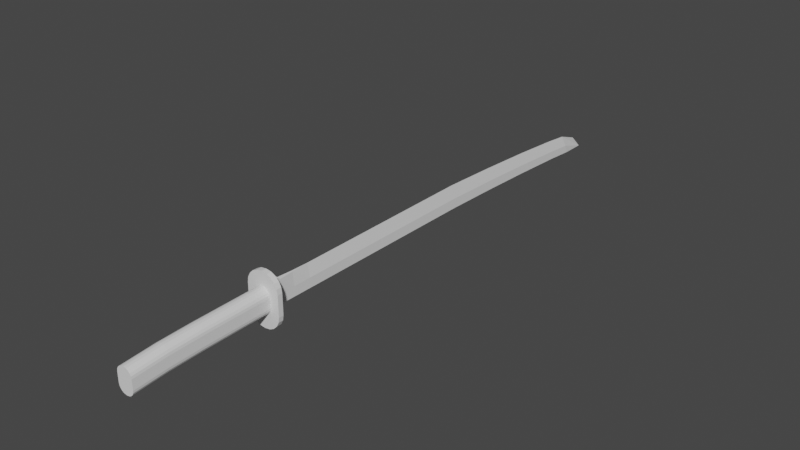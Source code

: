 # Source: katana.blend  (saved by Blender 3.5.10; exported with 4.5.12 LTS)
import bpy
from mathutils import Matrix  # noqa: F401  (used for matrix-valued properties, if any)

bpy.ops.wm.read_factory_settings(use_empty=True)
scene = bpy.context.scene
scene.name = 'Scene'

# ---- collections
col_collection = bpy.data.collections.new('Collection'); scene.collection.children.link(col_collection)

# ---- materials (node trees are filled in below, after node groups)
mat_material_002 = bpy.data.materials.new('Material.002')
mat_material_002.use_transparent_shadow = False
mat_material_001 = bpy.data.materials.new('Material.001')
mat_material_001.use_transparent_shadow = False

# ---- material node trees
mat_material_002.use_nodes = True; mat_material_002.node_tree.nodes.clear()
_N = mat_material_002.node_tree.nodes; _L = mat_material_002.node_tree.links
n0 = _N.new('ShaderNodeBsdfPrincipled'); n0.name = 'Principled BSDF'; n0.location = (10, 300)
n0.distribution = 'GGX'
n0.subsurface_method = 'RANDOM_WALK_SKIN'
n0.inputs[3].default_value = 1.45
n0.inputs[27].default_value = (0.0, 0.0, 0.0, 1.0)
n0.inputs[28].default_value = 1.0
n1 = _N.new('ShaderNodeOutputMaterial'); n1.name = 'Material Output'; n1.location = (300, 300)
_L.new(n0.outputs[0], n1.inputs[0])
n1.is_active_output = True
mat_material_001.use_nodes = True; mat_material_001.node_tree.nodes.clear()
_N = mat_material_001.node_tree.nodes; _L = mat_material_001.node_tree.links
n0 = _N.new('ShaderNodeOutputMaterial'); n0.name = 'Material Output'; n0.location = (550, 286)
n1 = _N.new('ShaderNodeBsdfPrincipled'); n1.name = 'Principled BSDF'; n1.location = (154, 287)
n1.distribution = 'GGX'
n1.subsurface_method = 'RANDOM_WALK_SKIN'
n1.inputs[2].default_value = 1.0
n1.inputs[3].default_value = 1.45
n1.inputs[27].default_value = (0.0, 0.0, 0.0, 1.0)
n1.inputs[28].default_value = 1.0
n2 = _N.new('ShaderNodeTexBrick'); n2.name = 'Brick Texture'; n2.location = (-571, 274)
n2.offset_frequency = 1
n2.offset = 0.0
n2.squash = 99.0
n2.inputs[1].default_value = (0.08859, 0.08859, 0.08859, 1.0)
n2.inputs[2].default_value = (0.0, 0.0, 0.0, 1.0)
n2.inputs[3].default_value = (0.172, 0.172, 0.172, 1.0)
n2.inputs[4].default_value = 38.5
n2.inputs[5].default_value = 0.025
n2.inputs[6].default_value = 0.2
n2.inputs[8].default_value = 100.0
_L.new(n1.outputs[0], n0.inputs[0])
n0.is_active_output = True

# ---- world
world_world = bpy.data.worlds.new('World'); scene.world = world_world
world_world.use_nodes = True; world_world.node_tree.nodes.clear()
_N = world_world.node_tree.nodes; _L = world_world.node_tree.links
n0 = _N.new('ShaderNodeOutputWorld'); n0.name = 'World Output'; n0.location = (300, 300)
n1 = _N.new('ShaderNodeBackground'); n1.name = 'Background'; n1.location = (10, 300)
n1.inputs[0].default_value = (0.05088, 0.05088, 0.05088, 1.0)
_L.new(n1.outputs[0], n0.inputs[0])
n0.is_active_output = True
world_world.color = (0.05088, 0.05088, 0.05088)
world_world.use_sun_shadow = False
world_world.sun_shadow_jitter_overblur = 0.0

# ---- meshes
me_cube_002 = bpy.data.meshes.new('Cube.002')
me_cube_002.from_pydata([(-0.01736, -1.187, -0.04772), (-0.01736, -1.187, 0.1292), (-2.51e-16, 2.363, -0.1353), (-2.51e-16, 2.255, -0.02899), (0.01736, -1.187, -0.04772), (0.01736, -1.187, 0.1292), (-2.51e-16, 2.363, -0.1353), (-2.51e-16, 2.255, -0.02899), (-0.01736, 0.5915, -0.055), (-2.51e-16, 0.5873, 0.1292), (0.01736, 0.5915, -0.055), (-2.51e-16, 0.5873, 0.1292), (-2.51e-16, 1.491, 0.08353), (0.01736, 1.481, -0.08215), (-0.01736, 1.481, -0.08215), (-2.51e-16, 1.491, 0.08353), (-0.01736, 1.036, -0.06577), (-2.51e-16, 1.039, 0.1094), (-2.51e-16, 1.039, 0.1094), (0.01736, 1.036, -0.06577), (-2.51e-16, 1.892, 0.05326), (0.01736, 1.925, -0.104), (-0.01736, 1.925, -0.104), (-2.51e-16, 1.892, 0.05326), (-2.51e-16, 2.082, 0.0332), (0.01736, 2.144, -0.1196), (-0.01736, 2.144, -0.1196), (-2.51e-16, 2.082, 0.0332), (-0.02067, -1.187, -0.06458), (-0.02067, -1.187, 0.1461), (0.02067, -1.187, 0.1461), (0.02067, -1.187, -0.06458), (-0.02067, -1.268, -0.06458), (-0.02067, -1.268, 0.1461), (0.02067, -1.268, 0.1461), (0.02067, -1.268, -0.06458), (-0.006148, -1.268, -0.1662), (-0.1298, -1.268, -0.04256), (-0.03931, -1.268, -0.08194), (-0.04436, -1.268, -0.1602), (-0.07883, -1.268, -0.1426), (-0.1062, -1.268, -0.1152), (-0.1238, -1.268, -0.08077), (-0.1298, -1.268, 0.1153), (-0.006148, -1.268, 0.2389), (-0.03563, -1.268, 0.1588), (-0.1238, -1.268, 0.1535), (-0.1062, -1.268, 0.188), (-0.07883, -1.268, 0.2153), (-0.04436, -1.268, 0.2329), (0.006148, -1.268, 0.2389), (0.1298, -1.268, 0.1153), (0.03563, -1.268, 0.1588), (0.04436, -1.268, 0.2329), (0.07883, -1.268, 0.2153), (0.1062, -1.268, 0.188), (0.1238, -1.268, 0.1535), (0.1298, -1.268, -0.04256), (0.006148, -1.268, -0.1662), (0.03931, -1.268, -0.08194), (0.1238, -1.268, -0.08077), (0.1062, -1.268, -0.1152), (0.07883, -1.268, -0.1426), (0.04436, -1.268, -0.1602), (-0.1298, -1.307, -0.04256), (-0.006148, -1.307, -0.1662), (-0.1238, -1.307, -0.08077), (-0.1062, -1.307, -0.1152), (-0.07883, -1.307, -0.1426), (-0.04436, -1.307, -0.1602), (-0.006148, -1.307, 0.2389), (-0.1298, -1.307, 0.1153), (-0.04436, -1.307, 0.2329), (-0.07883, -1.307, 0.2153), (-0.1062, -1.307, 0.188), (-0.1238, -1.307, 0.1535), (0.1298, -1.307, 0.1153), (0.006148, -1.307, 0.2389), (0.1238, -1.307, 0.1535), (0.1062, -1.307, 0.188), (0.07883, -1.307, 0.2153), (0.04436, -1.307, 0.2329), (0.006148, -1.307, -0.1662), (0.1298, -1.307, -0.04256), (0.04436, -1.307, -0.1602), (0.07883, -1.307, -0.1426), (0.1062, -1.307, -0.1152), (0.1238, -1.307, -0.08077), (-0.01736, -1.056, -0.04826), (0.008131, -1.056, 0.1292), (-0.005495, -1.056, 0.1292), (0.01736, -1.056, -0.04826), (-0.01736, -1.187, 0.02671), (-2.51e-16, 2.363, -0.1347), (-2.51e-16, 2.363, -0.1347), (0.01736, -1.187, 0.02671), (0.01736, 0.5897, 0.02249), (-0.01736, 0.5897, 0.02249), (0.01736, 1.485, -0.01245), (-0.01736, 1.485, -0.01245), (-0.01736, 1.037, 0.007912), (0.01736, 1.037, 0.007912), (0.01736, 1.911, -0.03784), (-0.01736, 1.911, -0.03784), (0.01736, 2.118, -0.05534), (-0.01736, 2.118, -0.05534), (-0.02067, -1.187, 0.02403), (0.02067, -1.187, 0.02403), (-0.02067, -1.268, 0.02403), (0.02067, -1.268, 0.02403), (-0.01736, -1.056, 0.0264), (0.01736, -1.056, 0.0264), (-2.51e-16, -0.9146, 0.1292), (0.01736, -0.9139, -0.04884), (-0.01736, -0.9139, -0.04884), (-2.51e-16, -0.9146, 0.1292), (0.01736, -0.9142, 0.02606), (-0.01736, -0.9142, 0.02606), (-0.06286, -1.307, 0.07381), (-0.05993, -1.307, 0.09195), (-0.05142, -1.307, 0.1083), (-0.03817, -1.307, 0.1213), (-0.02148, -1.307, 0.1296), (-0.002977, -1.307, 0.1325), (0.05993, -1.307, 0.09195), (0.06286, -1.307, 0.07381), (0.05142, -1.307, 0.1083), (0.03817, -1.307, 0.1213), (0.02148, -1.307, 0.1296), (0.002977, -1.307, 0.1325), (0.02148, -1.307, -0.05691), (0.002977, -1.307, -0.05978), (0.03817, -1.307, -0.04858), (0.05142, -1.307, -0.03559), (0.05993, -1.307, -0.01923), (0.06286, -1.307, -0.001096), (-0.05993, -1.307, -0.01923), (-0.06286, -1.307, -0.001096), (-0.05142, -1.307, -0.03559), (-0.03817, -1.307, -0.04858), (-0.02148, -1.307, -0.05691), (-0.002977, -1.307, -0.05978), (-0.06286, -2.359, 0.03869), (-0.05993, -2.359, 0.05682), (-0.05142, -2.359, 0.07318), (-0.03817, -2.359, 0.08617), (-0.02148, -2.359, 0.0945), (-0.002977, -2.359, 0.09737), (0.05993, -2.359, 0.05682), (0.06286, -2.359, 0.03869), (0.05142, -2.359, 0.07318), (0.03817, -2.359, 0.08617), (0.02148, -2.359, 0.0945), (0.002977, -2.359, 0.09737), (0.02148, -2.359, -0.09204), (0.002977, -2.359, -0.09491), (0.03817, -2.359, -0.0837), (0.05142, -2.359, -0.07072), (0.05993, -2.359, -0.05436), (0.06286, -2.359, -0.03622), (-0.05993, -2.359, -0.05436), (-0.06286, -2.359, -0.03622), (-0.05142, -2.359, -0.07072), (-0.03817, -2.359, -0.0837), (-0.02148, -2.359, -0.09204), (-0.002977, -2.359, -0.09491), (0.05993, -1.833, 0.08515), (0.06286, -1.833, 0.06701), (-0.06286, -1.833, -0.007895), (-0.06286, -1.833, 0.06701), (0.05993, -1.833, -0.02603), (0.05142, -1.833, -0.04239), (0.05142, -1.833, 0.1015), (0.002977, -1.833, -0.06658), (-0.002977, -1.833, -0.06658), (0.06286, -1.833, -0.007895), (0.03817, -1.833, 0.1145), (-0.002977, -1.833, 0.1257), (0.002977, -1.833, 0.1257), (-0.05993, -1.833, 0.08515), (-0.05993, -1.833, -0.02603), (0.02148, -1.833, 0.1228), (-0.05142, -1.833, 0.1015), (-0.05142, -1.833, -0.04239), (-0.03817, -1.833, 0.1145), (-0.03817, -1.833, -0.05537), (0.02148, -1.833, -0.06371), (-0.02148, -1.833, 0.1228), (-0.02148, -1.833, -0.06371), (0.03817, -1.833, -0.05537), (0.05993, -2.096, 0.07699), (-0.06286, -2.096, -0.01605), (0.05993, -2.096, -0.03419), (0.05142, -2.096, 0.09335), (0.002977, -2.096, -0.07474), (0.06286, -2.096, -0.01605), (0.03817, -2.096, 0.1063), (-0.002977, -2.096, 0.1175), (-0.05993, -2.096, -0.03419), (0.02148, -2.096, 0.1147), (-0.05142, -2.096, -0.05055), (-0.03817, -2.096, -0.06353), (0.02148, -2.096, -0.07187), (-0.02148, -2.096, -0.07187), (0.03817, -2.096, -0.06353), (0.06286, -2.096, 0.05886), (-0.06286, -2.096, 0.05886), (0.05142, -2.096, -0.05055), (-0.002977, -2.096, -0.07474), (0.002977, -2.096, 0.1175), (-0.05993, -2.096, 0.07699), (-0.05142, -2.096, 0.09335), (-0.03817, -2.096, 0.1063), (-0.02148, -2.096, 0.1147), (0.01736, 0.5897, 0.02249), (-2.51e-16, 0.5873, 0.1292), (-2.51e-16, -0.9146, 0.1292), (0.01736, -0.9142, 0.02606)], [], [(105, 24, 3, 93), (93, 3, 7, 94), (111, 89, 5, 95), (92, 0, 28, 106), (88, 91, 4, 0), (89, 90, 1, 5), (17, 18, 9, 11), (16, 19, 10, 8), (101, 17, 11, 96), (117, 112, 9, 97), (102, 23, 15, 98), (22, 21, 13, 14), (23, 20, 12, 15), (100, 18, 12, 99), (97, 9, 18, 100), (98, 15, 17, 101), (14, 13, 19, 16), (15, 12, 18, 17), (27, 24, 20, 23), (26, 25, 21, 22), (104, 27, 23, 102), (99, 12, 20, 103), (94, 7, 27, 104), (2, 6, 25, 26), (7, 3, 24, 27), (103, 20, 24, 105), (28, 31, 35, 32), (0, 4, 31, 28), (5, 1, 29, 30), (95, 5, 30, 107), (36, 58, 82, 65), (106, 28, 32, 108), (30, 29, 33, 34), (107, 30, 34, 109), (57, 51, 76, 83), (50, 44, 70, 77), (70, 72, 122, 123), (34, 33, 45, 44, 50, 52), (35, 109, 34, 52, 51, 57, 59), (32, 35, 59, 58, 36, 38), (33, 108, 32, 38, 37, 43, 45), (36, 39, 38), (39, 40, 38), (40, 41, 38), (41, 42, 38), (42, 37, 38), (43, 46, 45), (46, 47, 45), (47, 48, 45), (48, 49, 45), (49, 44, 45), (50, 53, 52), (53, 54, 52), (54, 55, 52), (55, 56, 52), (56, 51, 52), (57, 60, 59), (60, 61, 59), (61, 62, 59), (62, 63, 59), (63, 58, 59), (43, 71, 75, 46), (46, 75, 74, 47), (47, 74, 73, 48), (48, 73, 72, 49), (49, 72, 70, 44), (76, 51, 56, 78), (78, 56, 55, 79), (79, 55, 54, 80), (80, 54, 53, 81), (81, 53, 50, 77), (82, 58, 63, 84), (84, 63, 62, 85), (85, 62, 61, 86), (86, 61, 60, 87), (87, 60, 57, 83), (64, 37, 42, 66), (66, 42, 41, 67), (67, 41, 40, 68), (68, 40, 39, 69), (69, 39, 36, 65), (43, 37, 64, 71), (92, 1, 90, 110), (115, 112, 90, 89), (114, 113, 91, 88), (116, 115, 89, 111), (113, 116, 111, 91), (0, 92, 110, 88), (31, 107, 109, 35), (29, 106, 108, 33), (4, 95, 107, 31), (22, 103, 105, 26), (6, 94, 104, 25), (14, 99, 103, 22), (25, 104, 102, 21), (13, 98, 101, 19), (8, 97, 100, 16), (16, 100, 99, 14), (21, 102, 98, 13), (114, 117, 97, 8), (19, 101, 96, 10), (1, 92, 106, 29), (91, 111, 95, 4), (2, 93, 94, 6), (26, 105, 93, 2), (88, 110, 117, 114), (10, 96, 116, 113), (214, 215, 216, 217), (8, 10, 113, 114), (11, 9, 112, 115), (110, 90, 112, 117), (205, 190, 148, 149), (84, 85, 132, 130), (68, 69, 140, 139), (74, 75, 119, 120), (83, 76, 125, 135), (80, 81, 128, 127), (64, 66, 136, 137), (76, 78, 124, 125), (65, 82, 131, 141), (85, 86, 133, 132), (69, 65, 141, 140), (73, 74, 120, 121), (81, 77, 129, 128), (66, 67, 138, 136), (78, 79, 126, 124), (86, 87, 134, 133), (72, 73, 121, 122), (82, 84, 130, 131), (71, 64, 137, 118), (67, 68, 139, 138), (75, 71, 118, 119), (77, 70, 123, 129), (79, 80, 127, 126), (87, 83, 135, 134), (155, 154, 156, 157, 158, 159, 149, 148, 150, 151, 152, 153, 147, 146, 145, 144, 143, 142, 161, 160, 162, 163, 164, 165), (206, 191, 161, 142), (207, 192, 158, 157), (190, 193, 150, 148), (208, 194, 155, 165), (192, 195, 159, 158), (193, 196, 151, 150), (209, 197, 147, 153), (210, 206, 142, 143), (191, 198, 160, 161), (196, 199, 152, 151), (195, 205, 149, 159), (211, 210, 143, 144), (198, 200, 162, 160), (199, 209, 153, 152), (212, 211, 144, 145), (200, 201, 163, 162), (194, 202, 154, 155), (213, 212, 145, 146), (201, 203, 164, 163), (202, 204, 156, 154), (197, 213, 146, 147), (203, 208, 165, 164), (204, 207, 157, 156), (132, 133, 171, 189), (140, 141, 174, 188), (123, 122, 187, 177), (130, 132, 189, 186), (139, 140, 188, 185), (122, 121, 184, 187), (131, 130, 186, 173), (138, 139, 185, 183), (121, 120, 182, 184), (128, 129, 178, 181), (136, 138, 183, 180), (120, 119, 179, 182), (135, 125, 167, 175), (127, 128, 181, 176), (137, 136, 180, 168), (119, 118, 169, 179), (129, 123, 177, 178), (126, 127, 176, 172), (134, 135, 175, 170), (141, 131, 173, 174), (124, 126, 172, 166), (133, 134, 170, 171), (118, 137, 168, 169), (125, 124, 166, 167), (189, 171, 207, 204), (188, 174, 208, 203), (177, 187, 213, 197), (186, 189, 204, 202), (185, 188, 203, 201), (187, 184, 212, 213), (173, 186, 202, 194), (183, 185, 201, 200), (184, 182, 211, 212), (181, 178, 209, 199), (180, 183, 200, 198), (182, 179, 210, 211), (175, 167, 205, 195), (176, 181, 199, 196), (168, 180, 198, 191), (179, 169, 206, 210), (178, 177, 197, 209), (172, 176, 196, 193), (170, 175, 195, 192), (174, 173, 194, 208), (166, 172, 193, 190), (171, 170, 192, 207), (169, 168, 191, 206), (167, 166, 190, 205), (96, 11, 215, 214), (11, 115, 216, 215), (115, 116, 217, 216), (116, 96, 214, 217)])
me_cube_002.polygons.foreach_set('material_index', [0, 0, 0, 0, 0, 0, 0, 0, 0, 0, 0, 0, 0, 0, 0, 0, 0, 0, 0, 0, 0, 0, 0, 0, 0, 0, 0, 0, 0, 0, 0, 0, 0, 0, 0, 0, 0, 0, 0, 0, 0, 0, 0, 0, 0, 0, 0, 0, 0, 0, 0, 0, 0, 0, 0, 0, 0, 0, 0, 0, 0, 0, 0, 0, 0, 0, 0, 0, 0, 0, 0, 0, 0, 0, 0, 0, 0, 0, 0, 0, 0, 0, 0, 0, 0, 0, 0, 0, 0, 0, 0, 0, 0, 0, 0, 0, 0, 0, 0, 0, 0, 0, 0, 0, 0, 0, 0, 0, 0, 0, 0, 1, 0, 0, 0, 0, 0, 0, 0, 0, 0, 0, 0, 0, 0, 0, 0, 0, 0, 0, 0, 0, 0, 0, 0, 1, 1, 1, 1, 1, 1, 1, 1, 1, 1, 1, 1, 1, 1, 1, 1, 1, 1, 1, 1, 1, 1, 1, 1, 1, 1, 1, 1, 1, 1, 1, 1, 1, 1, 1, 1, 1, 1, 1, 1, 1, 1, 1, 1, 1, 1, 1, 1, 1, 1, 1, 1, 1, 1, 1, 1, 1, 1, 1, 1, 1, 1, 1, 1, 1, 1, 1, 1, 1, 1, 1, 1, 0, 0, 0, 0])
_uv = me_cube_002.uv_layers.new(name='UVMap')
_uv.uv.foreach_set('vector', [0.1032, 0.06962, 0.0786, 0.08038, 0.09488, 0.03123, 0.1239, 0.0001552, 0.2841, 0.2279, 0.2841, 0.2279, 0.2841, 0.2279, 0.2841, 0.2279, 0.04037, 0.03743, 0.01135, 0.03668, 0.01247, 0.0, 0.04117, 0.0007099, 0.2756, 0.3217, 0.2756, 0.3008, 0.2766, 0.2961, 0.2766, 0.321, 0.2454, 0.9614, 0.2552, 0.9614, 0.2552, 0.9981, 0.2454, 0.9981, 0.2601, 0.3357, 0.2639, 0.3359, 0.2649, 0.3727, 0.2552, 0.3721, 0.2841, 0.2279, 0.2841, 0.2279, 0.2841, 0.2279, 0.2841, 0.2279, 0.2454, 0.3731, 0.2552, 0.3731, 0.2552, 0.4981, 0.2454, 0.4981, 0.03136, 0.6262, 0.002487, 0.626, 0.0, 0.4988, 0.03031, 0.5002, 0.1014, 0.9226, 0.07245, 0.9234, 0.06201, 0.5012, 0.09191, 0.4998, 0.03824, 0.8721, 0.01242, 0.866, 0.006663, 0.7532, 0.03403, 0.7522, 0.2454, 0.1231, 0.2552, 0.1231, 0.2552, 0.2481, 0.2454, 0.2481, 0.2841, 0.2279, 0.2841, 0.2279, 0.2841, 0.2279, 0.2841, 0.2279, 0.09289, 0.3738, 0.06443, 0.374, 0.06856, 0.2467, 0.0955, 0.2478, 0.09191, 0.4998, 0.06201, 0.5012, 0.06443, 0.374, 0.09289, 0.3738, 0.03403, 0.7522, 0.006663, 0.7532, 0.002487, 0.626, 0.03136, 0.6262, 0.2454, 0.2481, 0.2552, 0.2481, 0.2552, 0.3731, 0.2454, 0.3731, 0.2841, 0.2279, 0.2841, 0.2279, 0.2841, 0.2279, 0.2841, 0.2279, 0.2841, 0.2279, 0.2841, 0.2279, 0.2841, 0.2279, 0.2841, 0.2279, 0.2454, 0.06157, 0.2552, 0.06157, 0.2552, 0.1231, 0.2454, 0.1231, 0.04174, 0.9304, 0.01675, 0.9196, 0.01242, 0.866, 0.03824, 0.8721, 0.0955, 0.2478, 0.06856, 0.2467, 0.07428, 0.134, 0.09967, 0.1279, 0.06186, 0.9998, 0.03299, 0.9688, 0.01675, 0.9196, 0.04174, 0.9304, 0.2503, 0.0, 0.2503, 0.0, 0.2552, 0.06157, 0.2454, 0.06157, 0.2841, 0.2279, 0.2841, 0.2279, 0.2841, 0.2279, 0.2841, 0.2279, 0.09967, 0.1279, 0.07428, 0.134, 0.0786, 0.08038, 0.1032, 0.06962, 0.1943, 0.3202, 0.1826, 0.3202, 0.1826, 0.2974, 0.1943, 0.2974, 0.2756, 0.3008, 0.2659, 0.3008, 0.2649, 0.2961, 0.2766, 0.2961, 0.2659, 0.3506, 0.2756, 0.3506, 0.2766, 0.3553, 0.2649, 0.3553, 0.2659, 0.3217, 0.2659, 0.3506, 0.2649, 0.3553, 0.2649, 0.321, 0.1825, 0.3179, 0.1825, 0.3213, 0.1714, 0.3213, 0.1714, 0.3178, 0.3069, 0.3163, 0.3069, 0.3412, 0.2841, 0.3412, 0.2841, 0.3163, 0.2059, 0.3202, 0.1943, 0.3202, 0.1943, 0.2974, 0.2059, 0.2974, 0.3069, 0.3162, 0.3069, 0.282, 0.3297, 0.282, 0.3297, 0.3161, 0.3458, 0.2476, 0.3458, 0.2918, 0.3347, 0.2918, 0.3347, 0.2476, 0.3195, 0.2595, 0.3195, 0.2561, 0.3305, 0.256, 0.3306, 0.2595, 0.3189, 0.2279, 0.3081, 0.2262, 0.3146, 0.1971, 0.3198, 0.198, 0.3148, 0.08782, 0.3264, 0.08782, 0.3306, 0.09141, 0.3223, 0.1139, 0.3189, 0.1139, 0.3106, 0.09141, 0.3148, 0.02859, 0.3148, 0.05351, 0.3148, 0.08782, 0.3106, 0.09141, 0.2841, 0.07917, 0.2841, 0.03478, 0.3096, 0.0237, 0.3264, 0.02859, 0.3148, 0.02859, 0.3096, 0.0237, 0.3189, 0.0, 0.3223, 0.0, 0.3317, 0.0237, 0.3264, 0.08782, 0.3264, 0.05351, 0.3264, 0.02859, 0.3317, 0.0237, 0.3571, 0.03478, 0.3571, 0.07917, 0.3306, 0.09141, 0.3223, 0.0, 0.3331, 0.001702, 0.3317, 0.0237, 0.3331, 0.001702, 0.3428, 0.006642, 0.3317, 0.0237, 0.3428, 0.006642, 0.3505, 0.01434, 0.3317, 0.0237, 0.3505, 0.01434, 0.3554, 0.02403, 0.3317, 0.0237, 0.3554, 0.02403, 0.3571, 0.03478, 0.3317, 0.0237, 0.3571, 0.07917, 0.3554, 0.08991, 0.3306, 0.09141, 0.3554, 0.08991, 0.3505, 0.09961, 0.3306, 0.09141, 0.3505, 0.09961, 0.3428, 0.1073, 0.3306, 0.09141, 0.3428, 0.1073, 0.3331, 0.1122, 0.3306, 0.09141, 0.3331, 0.1122, 0.3223, 0.1139, 0.3306, 0.09141, 0.3189, 0.1139, 0.3081, 0.1122, 0.3106, 0.09141, 0.3081, 0.1122, 0.2984, 0.1073, 0.3106, 0.09141, 0.2984, 0.1073, 0.2907, 0.09961, 0.3106, 0.09141, 0.2907, 0.09961, 0.2858, 0.08991, 0.3106, 0.09141, 0.2858, 0.08991, 0.2841, 0.07917, 0.3106, 0.09141, 0.2841, 0.03478, 0.2858, 0.02403, 0.3096, 0.0237, 0.2858, 0.02403, 0.2907, 0.01434, 0.3096, 0.0237, 0.2907, 0.01434, 0.2984, 0.006642, 0.3096, 0.0237, 0.2984, 0.006642, 0.3081, 0.001702, 0.3096, 0.0237, 0.3081, 0.001702, 0.3189, 0.0, 0.3096, 0.0237, 0.357, 0.2482, 0.3459, 0.2482, 0.346, 0.2375, 0.3571, 0.2375, 0.3571, 0.2375, 0.346, 0.2375, 0.346, 0.2279, 0.3571, 0.2279, 0.3197, 0.2279, 0.3308, 0.2279, 0.3306, 0.2356, 0.3196, 0.2356, 0.3196, 0.2356, 0.3306, 0.2356, 0.3306, 0.2453, 0.3195, 0.2453, 0.3195, 0.2453, 0.3306, 0.2453, 0.3305, 0.256, 0.3195, 0.2561, 0.3347, 0.2918, 0.3458, 0.2918, 0.3458, 0.3027, 0.3347, 0.3027, 0.3347, 0.3027, 0.3458, 0.3027, 0.3458, 0.3128, 0.3348, 0.3128, 0.3348, 0.3128, 0.3458, 0.3128, 0.3459, 0.3212, 0.3348, 0.3212, 0.3308, 0.2799, 0.3197, 0.28, 0.3196, 0.2703, 0.3306, 0.2702, 0.3306, 0.2702, 0.3196, 0.2703, 0.3195, 0.2595, 0.3306, 0.2595, 0.1714, 0.3213, 0.1825, 0.3213, 0.1825, 0.3321, 0.1714, 0.332, 0.1714, 0.332, 0.1825, 0.3321, 0.1826, 0.3418, 0.1715, 0.3417, 0.1715, 0.3417, 0.1826, 0.3418, 0.1826, 0.3495, 0.1716, 0.3494, 0.3348, 0.2279, 0.3459, 0.2279, 0.3459, 0.2371, 0.3348, 0.2371, 0.3348, 0.2371, 0.3459, 0.2371, 0.3458, 0.2476, 0.3347, 0.2476, 0.3459, 0.2926, 0.357, 0.2926, 0.357, 0.3034, 0.3459, 0.3034, 0.3459, 0.3034, 0.357, 0.3034, 0.357, 0.3132, 0.3459, 0.3131, 0.3459, 0.3131, 0.357, 0.3132, 0.3571, 0.321, 0.346, 0.321, 0.1716, 0.2974, 0.1826, 0.2974, 0.1826, 0.3071, 0.1715, 0.3071, 0.1715, 0.3071, 0.1826, 0.3071, 0.1825, 0.3179, 0.1714, 0.3178, 0.357, 0.2482, 0.357, 0.2926, 0.3459, 0.2926, 0.3459, 0.2482, 0.1031, 0.9993, 0.07426, 1.0, 0.07341, 0.9633, 0.1023, 0.9626, 0.2649, 0.2961, 0.2649, 0.2961, 0.2639, 0.3359, 0.2601, 0.3357, 0.2454, 0.9214, 0.2552, 0.9214, 0.2552, 0.9614, 0.2454, 0.9614, 0.0395, 0.07735, 0.01018, 0.07656, 0.01135, 0.03668, 0.04037, 0.03743, 0.06047, 0.07795, 0.0395, 0.07735, 0.04037, 0.03743, 0.06127, 0.03798, 0.124, 0.9988, 0.1031, 0.9993, 0.1023, 0.9626, 0.1232, 0.962, 0.3069, 0.341, 0.3069, 0.3162, 0.3297, 0.3161, 0.3297, 0.341, 0.3069, 0.282, 0.3069, 0.3163, 0.2841, 0.3163, 0.2841, 0.282, 0.2659, 0.3008, 0.2659, 0.3217, 0.2649, 0.321, 0.2649, 0.2961, 0.1182, 0.1235, 0.09967, 0.1279, 0.1032, 0.06962, 0.121, 0.06176, 0.06201, 1.0, 0.06186, 0.9998, 0.04174, 0.9304, 0.05956, 0.9383, 0.1151, 0.2486, 0.0955, 0.2478, 0.09967, 0.1279, 0.1182, 0.1235, 0.05956, 0.9383, 0.04174, 0.9304, 0.03824, 0.8721, 0.05667, 0.8765, 0.05357, 0.7514, 0.03403, 0.7522, 0.03136, 0.6262, 0.05199, 0.6263, 0.1137, 0.4988, 0.09191, 0.4998, 0.09289, 0.3738, 0.1136, 0.3737, 0.1136, 0.3737, 0.09289, 0.3738, 0.0955, 0.2478, 0.1151, 0.2486, 0.05667, 0.8765, 0.03824, 0.8721, 0.03403, 0.7522, 0.05357, 0.7514, 0.1224, 0.922, 0.1014, 0.9226, 0.09191, 0.4998, 0.1137, 0.4988, 0.05199, 0.6263, 0.03136, 0.6262, 0.03031, 0.5002, 0.05199, 0.5012, 0.2756, 0.3506, 0.2756, 0.3217, 0.2766, 0.321, 0.2766, 0.3553, 0.06127, 0.03798, 0.04037, 0.03743, 0.04117, 0.0007099, 0.06201, 0.001225, 0.2841, 0.2279, 0.2841, 0.2279, 0.2841, 0.2279, 0.2841, 0.2279, 0.121, 0.06176, 0.1032, 0.06962, 0.1239, 0.0001552, 0.124, 0.0, 0.1232, 0.962, 0.1023, 0.9626, 0.1014, 0.9226, 0.1224, 0.922, 0.05199, 0.5012, 0.03031, 0.5002, 0.0395, 0.07735, 0.06047, 0.07795, 0.2151, 0.0, 0.2454, 0.0006719, 0.2454, 0.423, 0.2161, 0.4229, 0.2454, 0.4981, 0.2552, 0.4981, 0.2552, 0.9214, 0.2454, 0.9214, 0.3823, 0.0, 0.3823, 0.0, 0.3823, 0.4224, 0.3823, 0.4224, 0.1023, 0.9626, 0.07341, 0.9633, 0.07245, 0.9234, 0.1014, 0.9226, 0.1379, 0.07508, 0.1328, 0.07526, 0.136, 0.00114, 0.1411, 0.0009667, 0.3331, 0.1156, 0.3428, 0.1206, 0.3313, 0.147, 0.3267, 0.1447, 0.2984, 0.1206, 0.3081, 0.1156, 0.3146, 0.1447, 0.3099, 0.147, 0.2907, 0.2136, 0.2858, 0.2039, 0.3038, 0.1866, 0.3061, 0.1912, 0.3571, 0.1487, 0.3571, 0.1931, 0.3383, 0.1814, 0.3383, 0.1604, 0.3428, 0.2212, 0.3331, 0.2262, 0.3267, 0.1971, 0.3313, 0.1948, 0.2841, 0.1487, 0.2858, 0.138, 0.3038, 0.1553, 0.3029, 0.1604, 0.3571, 0.1931, 0.3554, 0.2039, 0.3375, 0.1866, 0.3383, 0.1814, 0.3189, 0.1139, 0.3223, 0.1139, 0.3214, 0.1439, 0.3198, 0.1439, 0.3428, 0.1206, 0.3505, 0.1283, 0.3351, 0.1507, 0.3313, 0.147, 0.3081, 0.1156, 0.3189, 0.1139, 0.3198, 0.1439, 0.3146, 0.1447, 0.2984, 0.2212, 0.2907, 0.2136, 0.3061, 0.1912, 0.3099, 0.1948, 0.3331, 0.2262, 0.3223, 0.2279, 0.3214, 0.198, 0.3267, 0.1971, 0.2858, 0.138, 0.2907, 0.1283, 0.3061, 0.1507, 0.3038, 0.1553, 0.3554, 0.2039, 0.3505, 0.2136, 0.3351, 0.1912, 0.3375, 0.1866, 0.3505, 0.1283, 0.3554, 0.138, 0.3375, 0.1553, 0.3351, 0.1507, 0.3081, 0.2262, 0.2984, 0.2212, 0.3099, 0.1948, 0.3146, 0.1971, 0.3223, 0.1139, 0.3331, 0.1156, 0.3267, 0.1447, 0.3214, 0.1439, 0.2841, 0.1931, 0.2841, 0.1487, 0.3029, 0.1604, 0.3029, 0.1814, 0.2907, 0.1283, 0.2984, 0.1206, 0.3099, 0.147, 0.3061, 0.1507, 0.2858, 0.2039, 0.2841, 0.1931, 0.3029, 0.1814, 0.3038, 0.1866, 0.3223, 0.2279, 0.3189, 0.2279, 0.3198, 0.198, 0.3214, 0.198, 0.3505, 0.2136, 0.3428, 0.2212, 0.3313, 0.1948, 0.3351, 0.1912, 0.3554, 0.138, 0.3571, 0.1487, 0.3383, 0.1604, 0.3375, 0.1553, 0.3026, 0.2279, 0.3078, 0.2287, 0.3125, 0.231, 0.3162, 0.2347, 0.3186, 0.2393, 0.3195, 0.2444, 0.3195, 0.2655, 0.3186, 0.2706, 0.3162, 0.2752, 0.3125, 0.2788, 0.3078, 0.2812, 0.3026, 0.282, 0.3009, 0.282, 0.2957, 0.2812, 0.291, 0.2788, 0.2873, 0.2752, 0.2849, 0.2706, 0.2841, 0.2655, 0.2841, 0.2444, 0.2849, 0.2393, 0.2873, 0.2347, 0.291, 0.231, 0.2957, 0.2287, 0.3009, 0.2279, 0.1811, 0.2223, 0.2021, 0.223, 0.2053, 0.2971, 0.1843, 0.2964, 0.1683, 0.07411, 0.1639, 0.07424, 0.1671, 0.0001257, 0.1714, 0.0, 0.1328, 0.07526, 0.128, 0.07543, 0.1312, 0.001313, 0.136, 0.00114, 0.2688, 0.222, 0.2705, 0.222, 0.2705, 0.2961, 0.2688, 0.2961, 0.1639, 0.07424, 0.1589, 0.0744, 0.1621, 0.000283, 0.1671, 0.0001257, 0.128, 0.07543, 0.124, 0.07558, 0.1272, 0.001469, 0.1312, 0.001313, 0.367, 0.222, 0.3687, 0.222, 0.3687, 0.2961, 0.367, 0.2961, 0.176, 0.2221, 0.1811, 0.2223, 0.1843, 0.2964, 0.1792, 0.2962, 0.2021, 0.223, 0.2072, 0.2232, 0.2104, 0.2973, 0.2053, 0.2971, 0.3571, 0.222, 0.3618, 0.222, 0.3618, 0.2961, 0.3571, 0.2961, 0.1589, 0.0744, 0.1379, 0.07508, 0.1411, 0.0009667, 0.1621, 0.000283, 0.1714, 0.2219, 0.176, 0.2221, 0.1792, 0.2962, 0.1746, 0.296, 0.2072, 0.2232, 0.2119, 0.2233, 0.2151, 0.2974, 0.2104, 0.2973, 0.3618, 0.222, 0.367, 0.222, 0.367, 0.2961, 0.3618, 0.2961, 0.3786, 0.222, 0.3823, 0.2221, 0.3823, 0.2962, 0.3786, 0.2961, 0.2552, 0.222, 0.2589, 0.222, 0.2589, 0.296, 0.2552, 0.296, 0.2705, 0.222, 0.2757, 0.222, 0.2757, 0.2961, 0.2705, 0.2961, 0.3739, 0.222, 0.3786, 0.222, 0.3786, 0.2961, 0.3739, 0.2961, 0.2589, 0.222, 0.2636, 0.222, 0.2636, 0.2961, 0.2589, 0.296, 0.2757, 0.222, 0.2804, 0.222, 0.2804, 0.296, 0.2757, 0.2961, 0.3687, 0.222, 0.3739, 0.222, 0.3739, 0.2961, 0.3687, 0.2961, 0.2636, 0.222, 0.2688, 0.222, 0.2688, 0.2961, 0.2636, 0.2961, 0.2804, 0.222, 0.2841, 0.222, 0.2841, 0.296, 0.2804, 0.296, 0.2804, 4.026e-05, 0.2841, 0.0, 0.2841, 0.148, 0.2804, 0.148, 0.2636, 6.611e-05, 0.2688, 7.5e-05, 0.2688, 0.148, 0.2636, 0.148, 0.3687, 0.0, 0.3739, 2.102e-05, 0.3739, 0.148, 0.3687, 0.1479, 0.2757, 6.611e-05, 0.2804, 4.026e-05, 0.2804, 0.148, 0.2757, 0.148, 0.2589, 4.026e-05, 0.2636, 6.611e-05, 0.2636, 0.148, 0.2589, 0.148, 0.3739, 2.102e-05, 0.3786, 8.204e-05, 0.3786, 0.148, 0.3739, 0.148, 0.2705, 7.5e-05, 0.2757, 6.611e-05, 0.2757, 0.148, 0.2705, 0.148, 0.2552, 0.0, 0.2589, 4.026e-05, 0.2589, 0.148, 0.2552, 0.148, 0.3786, 8.204e-05, 0.3823, 0.0001771, 0.3823, 0.1481, 0.3786, 0.148, 0.3618, 2.102e-05, 0.367, 0.0, 0.367, 0.1479, 0.3618, 0.148, 0.2104, 0.001226, 0.2151, 0.001357, 0.2121, 0.1493, 0.2074, 0.1491, 0.1746, 0.0, 0.1792, 0.0001775, 0.1762, 0.1481, 0.1716, 0.1479, 0.1621, 0.2963, 0.1411, 0.297, 0.1381, 0.1491, 0.1591, 0.1484, 0.3571, 8.204e-05, 0.3618, 2.102e-05, 0.3618, 0.148, 0.3571, 0.148, 0.2053, 0.001063, 0.2104, 0.001226, 0.2074, 0.1491, 0.2023, 0.149, 0.1792, 0.0001775, 0.1843, 0.0003564, 0.1813, 0.1483, 0.1762, 0.1481, 0.367, 0.0, 0.3687, 0.0, 0.3687, 0.1479, 0.367, 0.1479, 0.1312, 0.2974, 0.1272, 0.2975, 0.1242, 0.1496, 0.1281, 0.1494, 0.1671, 0.2962, 0.1621, 0.2963, 0.1591, 0.1484, 0.1641, 0.1482, 0.2688, 7.5e-05, 0.2705, 7.5e-05, 0.2705, 0.148, 0.2688, 0.148, 0.136, 0.2972, 0.1312, 0.2974, 0.1281, 0.1494, 0.1329, 0.1493, 0.1714, 0.296, 0.1671, 0.2962, 0.1641, 0.1482, 0.1684, 0.1481, 0.1843, 0.0003564, 0.2053, 0.001063, 0.2023, 0.149, 0.1813, 0.1483, 0.1411, 0.297, 0.136, 0.2972, 0.1329, 0.1493, 0.1381, 0.1491, 0.2804, 0.148, 0.2841, 0.148, 0.2841, 0.222, 0.2804, 0.222, 0.2636, 0.148, 0.2688, 0.148, 0.2688, 0.222, 0.2636, 0.222, 0.3687, 0.1479, 0.3739, 0.148, 0.3739, 0.222, 0.3687, 0.222, 0.2757, 0.148, 0.2804, 0.148, 0.2804, 0.222, 0.2757, 0.222, 0.2589, 0.148, 0.2636, 0.148, 0.2636, 0.222, 0.2589, 0.222, 0.3739, 0.148, 0.3786, 0.148, 0.3786, 0.222, 0.3739, 0.222, 0.2705, 0.148, 0.2757, 0.148, 0.2757, 0.222, 0.2705, 0.222, 0.2552, 0.148, 0.2589, 0.148, 0.2589, 0.222, 0.2552, 0.222, 0.3786, 0.148, 0.3823, 0.1481, 0.3823, 0.2221, 0.3786, 0.222, 0.3618, 0.148, 0.367, 0.1479, 0.367, 0.222, 0.3618, 0.222, 0.2074, 0.1491, 0.2121, 0.1493, 0.2119, 0.2233, 0.2072, 0.2232, 0.1716, 0.1479, 0.1762, 0.1481, 0.176, 0.2221, 0.1714, 0.2219, 0.1591, 0.1484, 0.1381, 0.1491, 0.1379, 0.07508, 0.1589, 0.0744, 0.3571, 0.148, 0.3618, 0.148, 0.3618, 0.222, 0.3571, 0.222, 0.2023, 0.149, 0.2074, 0.1491, 0.2072, 0.2232, 0.2021, 0.223, 0.1762, 0.1481, 0.1813, 0.1483, 0.1811, 0.2223, 0.176, 0.2221, 0.367, 0.1479, 0.3687, 0.1479, 0.3687, 0.222, 0.367, 0.222, 0.1281, 0.1494, 0.1242, 0.1496, 0.124, 0.07558, 0.128, 0.07543, 0.1641, 0.1482, 0.1591, 0.1484, 0.1589, 0.0744, 0.1639, 0.07424, 0.2688, 0.148, 0.2705, 0.148, 0.2705, 0.222, 0.2688, 0.222, 0.1329, 0.1493, 0.1281, 0.1494, 0.128, 0.07543, 0.1328, 0.07526, 0.1684, 0.1481, 0.1641, 0.1482, 0.1639, 0.07424, 0.1683, 0.07411, 0.1813, 0.1483, 0.2023, 0.149, 0.2021, 0.223, 0.1811, 0.2223, 0.1381, 0.1491, 0.1329, 0.1493, 0.1328, 0.07526, 0.1379, 0.07508, 0.2841, 0.2279, 0.2841, 0.2279, 0.2841, 0.2279, 0.2841, 0.2279, 0.2841, 0.2279, 0.2841, 0.2279, 0.2841, 0.2279, 0.2841, 0.2279, 0.2841, 0.2279, 0.2841, 0.2279, 0.2841, 0.2279, 0.2841, 0.2279, 0.2841, 0.2279, 0.2841, 0.2279, 0.2841, 0.2279, 0.2841, 0.2279])
me_cube_002.materials.append(mat_material_002)
me_cube_002.materials.append(mat_material_001)
me_cube_002.update()

# ---- objects
ob_cube = bpy.data.objects.new('Cube', me_cube_002)

# ---- transforms, parenting, visibility, modifiers, constraints
ob_cube.location = (0.0, 0.0, 0.0)

# ---- collection membership
col_collection.objects.link(ob_cube)

# ---- scene / render settings (as saved in the file)
scene.frame_start = 1; scene.frame_end = 250; scene.frame_set(1)
scene.render.engine = 'BLENDER_EEVEE_NEXT'
scene.cycles.sampling_pattern = 'TABULATED_SOBOL'
scene.cycles.use_light_tree = False
scene.view_settings.view_transform = 'Filmic'
bpy.context.view_layer.update()

# ---- added for rendering (the .blend has no active camera and no usable light): camera, sun
cam_auto = bpy.data.cameras.new('AutoCamera')
cam_auto.lens = 50.0
cam_auto.sensor_width = 36.0
cam_auto.clip_end = 1000.0
ob_auto_camera = bpy.data.objects.new('AutoCamera', cam_auto)
scene.collection.objects.link(ob_auto_camera)
ob_auto_camera.location = (4.39243, -5.26891, 3.5503)
ob_auto_camera.rotation_euler = (1.09748, -7.21219e-08, 0.694738)
scene.camera = ob_auto_camera
light_auto_sun = bpy.data.lights.new('AutoSun', 'SUN')
light_auto_sun.energy = 3.0
light_auto_sun.angle = 0.0523599
ob_auto_sun = bpy.data.objects.new('AutoSun', light_auto_sun)
scene.collection.objects.link(ob_auto_sun)
ob_auto_sun.rotation_euler = (0.872665, 0.174533, 0.523599)
bpy.context.view_layer.update()
